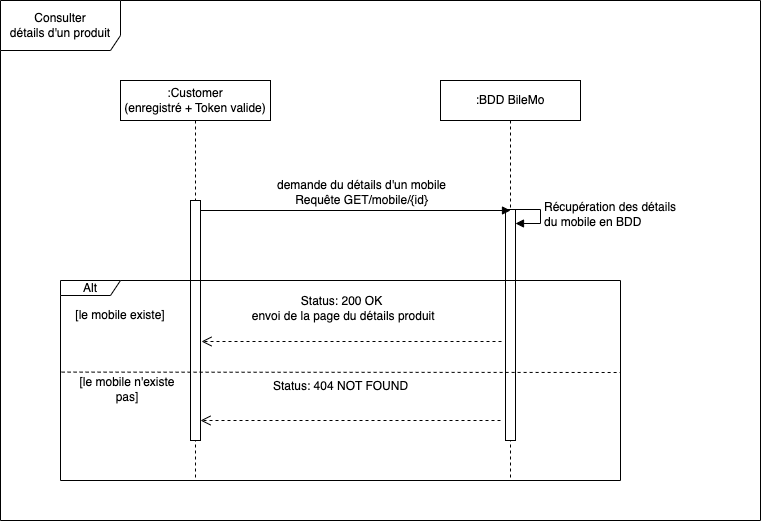

The diagram above was exported from draw.io. Its source (the exported page's mxGraphModel, read from the mxfile embedded in the PNG):
<mxGraphModel dx="946" dy="564" grid="1" gridSize="10" guides="1" tooltips="1" connect="1" arrows="1" fold="1" page="1" pageScale="1" pageWidth="850" pageHeight="1100" math="0" shadow="0">
  <root>
    <mxCell id="0" />
    <mxCell id="1" parent="0" />
    <mxCell id="ehNRu9C7zkl0GpzQvVXb-6" value="Consulter&lt;br&gt;détails d'un produit" style="shape=umlFrame;whiteSpace=wrap;html=1;width=120;height=50;" parent="1" vertex="1">
      <mxGeometry x="40" y="40" width="760" height="520" as="geometry" />
    </mxCell>
    <mxCell id="ehNRu9C7zkl0GpzQvVXb-7" value=":Customer&lt;br&gt;(enregistré + Token valide)" style="shape=umlLifeline;perimeter=lifelinePerimeter;whiteSpace=wrap;html=1;container=1;collapsible=0;recursiveResize=0;outlineConnect=0;" parent="1" vertex="1">
      <mxGeometry x="160" y="120" width="150" height="400" as="geometry" />
    </mxCell>
    <mxCell id="ehNRu9C7zkl0GpzQvVXb-16" value="" style="html=1;points=[];perimeter=orthogonalPerimeter;" parent="ehNRu9C7zkl0GpzQvVXb-7" vertex="1">
      <mxGeometry x="70" y="120" width="10" height="240" as="geometry" />
    </mxCell>
    <mxCell id="ehNRu9C7zkl0GpzQvVXb-9" value=":BDD BileMo" style="shape=umlLifeline;perimeter=lifelinePerimeter;whiteSpace=wrap;html=1;container=1;collapsible=0;recursiveResize=0;outlineConnect=0;" parent="1" vertex="1">
      <mxGeometry x="480" y="120" width="140" height="400" as="geometry" />
    </mxCell>
    <mxCell id="T8Fokygk8_xbAfiMcyVt-3" value="" style="html=1;points=[];perimeter=orthogonalPerimeter;fontSize=12;" parent="ehNRu9C7zkl0GpzQvVXb-9" vertex="1">
      <mxGeometry x="65" y="129" width="10" height="231" as="geometry" />
    </mxCell>
    <mxCell id="T8Fokygk8_xbAfiMcyVt-4" value="Récupération des détails&lt;br&gt;du mobile en BDD" style="edgeStyle=orthogonalEdgeStyle;html=1;align=left;spacingLeft=2;endArrow=block;rounded=0;entryX=1;entryY=0;fontSize=12;" parent="ehNRu9C7zkl0GpzQvVXb-9" edge="1">
      <mxGeometry relative="1" as="geometry">
        <mxPoint x="70" y="129" as="sourcePoint" />
        <Array as="points">
          <mxPoint x="100" y="129" />
        </Array>
        <mxPoint x="75" y="143" as="targetPoint" />
      </mxGeometry>
    </mxCell>
    <mxCell id="zCEQtTUOUBNV4361z6vK-34" value="&lt;font style=&quot;font-size: 12px;&quot;&gt;Status: 200 OK&lt;br&gt;&amp;nbsp;envoi de la page du détails produit&lt;/font&gt;" style="html=1;verticalAlign=bottom;endArrow=open;dashed=1;endSize=8;rounded=0;exitX=0;exitY=0.543;exitDx=0;exitDy=0;exitPerimeter=0;" parent="1" edge="1">
      <mxGeometry x="0.0667" y="-16" relative="1" as="geometry">
        <mxPoint x="541" y="381" as="sourcePoint" />
        <mxPoint x="241" y="381" as="targetPoint" />
        <mxPoint as="offset" />
      </mxGeometry>
    </mxCell>
    <mxCell id="zCEQtTUOUBNV4361z6vK-27" value="&lt;font style=&quot;font-size: 12px;&quot;&gt;demande du détails d'un mobile&lt;br&gt;&lt;/font&gt;&lt;font style=&quot;font-size: 12px;&quot;&gt;Requête GET/mobile/{id}&lt;/font&gt;" style="html=1;verticalAlign=bottom;endArrow=block;rounded=0;" parent="1" edge="1">
      <mxGeometry x="0.0356" y="1" width="80" relative="1" as="geometry">
        <mxPoint x="240" y="250" as="sourcePoint" />
        <mxPoint x="550" y="250" as="targetPoint" />
        <mxPoint as="offset" />
      </mxGeometry>
    </mxCell>
    <mxCell id="T8Fokygk8_xbAfiMcyVt-5" value="&lt;font style=&quot;font-size: 12px;&quot;&gt;Status: 404 NOT FOUND&lt;br&gt;&lt;br&gt;&lt;/font&gt;" style="html=1;verticalAlign=bottom;endArrow=open;dashed=1;endSize=8;rounded=0;exitX=0;exitY=0.543;exitDx=0;exitDy=0;exitPerimeter=0;" parent="1" edge="1">
      <mxGeometry x="0.0667" y="-10" relative="1" as="geometry">
        <mxPoint x="540" y="460" as="sourcePoint" />
        <mxPoint x="240" y="460" as="targetPoint" />
        <mxPoint as="offset" />
      </mxGeometry>
    </mxCell>
    <mxCell id="T8Fokygk8_xbAfiMcyVt-8" value="Alt" style="shape=umlFrame;whiteSpace=wrap;html=1;fontSize=12;width=60;height=15;" parent="1" vertex="1">
      <mxGeometry x="100" y="320" width="560" height="200" as="geometry" />
    </mxCell>
    <mxCell id="T8Fokygk8_xbAfiMcyVt-10" value="" style="endArrow=none;dashed=1;html=1;rounded=0;fontSize=12;exitX=0.002;exitY=0.458;exitDx=0;exitDy=0;exitPerimeter=0;" parent="1" source="T8Fokygk8_xbAfiMcyVt-8" edge="1">
      <mxGeometry width="50" height="50" relative="1" as="geometry">
        <mxPoint x="159.03999999999996" y="409" as="sourcePoint" />
        <mxPoint x="660" y="412" as="targetPoint" />
      </mxGeometry>
    </mxCell>
    <mxCell id="T8Fokygk8_xbAfiMcyVt-11" value="[le mobile existe]" style="text;html=1;strokeColor=none;fillColor=none;align=center;verticalAlign=middle;whiteSpace=wrap;rounded=0;fontSize=12;" parent="1" vertex="1">
      <mxGeometry x="110" y="340" width="100" height="30" as="geometry" />
    </mxCell>
    <mxCell id="T8Fokygk8_xbAfiMcyVt-12" value="[le mobile n'existe pas]" style="text;html=1;strokeColor=none;fillColor=none;align=center;verticalAlign=middle;whiteSpace=wrap;rounded=0;fontSize=12;" parent="1" vertex="1">
      <mxGeometry x="110" y="414" width="114" height="30" as="geometry" />
    </mxCell>
  </root>
</mxGraphModel>